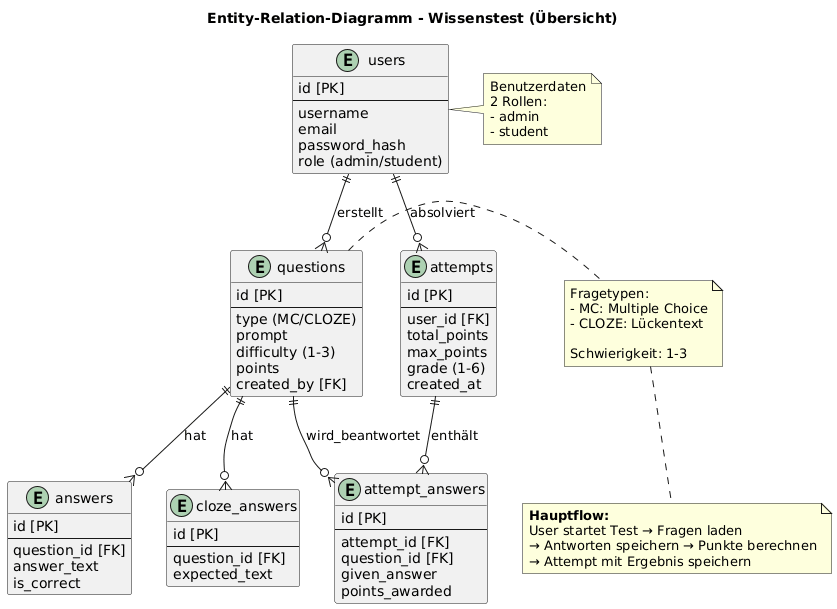

The diagram above was rendered by PlantUML. Its source (embedded in the PNG):
@startuml
title Entity-Relation-Diagramm - Wissenstest (Übersicht)

' Vereinfachte Entity-Definitionen

entity "users" as USERS {
  id [PK]
  --
  username
  email
  password_hash
  role (admin/student)
}

entity "questions" as QUESTIONS {
  id [PK]
  --
  type (MC/CLOZE)
  prompt
  difficulty (1-3)
  points
  created_by [FK]
}

entity "answers" as ANSWERS {
  id [PK]
  --
  question_id [FK]
  answer_text
  is_correct
}

entity "cloze_answers" as CLOZE_ANSWERS {
  id [PK]
  --
  question_id [FK]
  expected_text
}

entity "attempts" as ATTEMPTS {
  id [PK]
  --
  user_id [FK]
  total_points
  max_points
  grade (1-6)
  created_at
}

entity "attempt_answers" as ATTEMPT_ANSWERS {
  id [PK]
  --
  attempt_id [FK]
  question_id [FK]
  given_answer
  points_awarded
}

' Beziehungen

USERS ||--o{ QUESTIONS : erstellt
USERS ||--o{ ATTEMPTS : absolviert
QUESTIONS ||--o{ ANSWERS : hat
QUESTIONS ||--o{ CLOZE_ANSWERS : hat
QUESTIONS ||--o{ ATTEMPT_ANSWERS : wird_beantwortet
ATTEMPTS ||--o{ ATTEMPT_ANSWERS : enthält

note right of USERS
  Benutzerdaten
  2 Rollen:
  - admin
  - student
end note

note right of QUESTIONS
  Fragetypen:
  - MC: Multiple Choice
  - CLOZE: Lückentext
  
  Schwierigkeit: 1-3
end note

note bottom
  **Hauptflow:**
  User startet Test → Fragen laden
  → Antworten speichern → Punkte berechnen
  → Attempt mit Ergebnis speichern
end note
@enduml